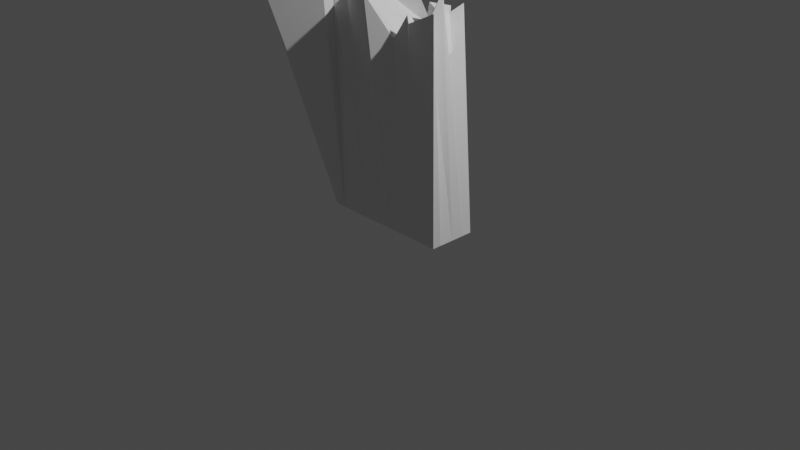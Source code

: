 # Source: floor.blend  (saved by Blender 2.93.20; exported with 4.5.12 LTS)
import bpy
from mathutils import Matrix  # noqa: F401  (used for matrix-valued properties, if any)

bpy.ops.wm.read_factory_settings(use_empty=True)
scene = bpy.context.scene
scene.name = 'Scene'

# ---- collections
col_collection = bpy.data.collections.new('Collection'); scene.collection.children.link(col_collection)

# ---- world
world_world = bpy.data.worlds.new('World'); scene.world = world_world
world_world.use_nodes = True; world_world.node_tree.nodes.clear()
_N = world_world.node_tree.nodes; _L = world_world.node_tree.links
n0 = _N.new('ShaderNodeOutputWorld'); n0.name = 'World Output'; n0.location = (300, 300)
n1 = _N.new('ShaderNodeBackground'); n1.name = 'Background'; n1.location = (10, 300)
n1.inputs[0].default_value = (0.05088, 0.05088, 0.05088, 1.0)
_L.new(n1.outputs[0], n0.inputs[0])
n0.is_active_output = True
world_world.color = (0.05088, 0.05088, 0.05088)
world_world.use_sun_shadow = False
world_world.sun_shadow_jitter_overblur = 0.0

# ---- cameras
cam_camera = bpy.data.cameras.new('Camera')
cam_camera.clip_end = 100.0
cam_camera.ortho_scale = 7.314

# ---- lights
light_light = bpy.data.lights.new('Light', 'POINT')
light_light.transmission_factor = 0.0
light_light.energy = 1000.0
light_light.shadow_soft_size = 0.1
light_light.shadow_maximum_resolution = 0.006
light_light.use_absolute_resolution = True

# ---- meshes
me_x = bpy.data.meshes.new('Цилиндр')
me_x.from_pydata([(-0.2893, 0.7107, 0.0002613), (-0.5295, 0.9991, 1.933), (0.7107, -0.2893, 0.0002613), (0.597, -0.01039, 2.229), (0.3478, -0.6522, -0.000384), (0.3207, -0.7053, 2.318), (-0.6522, 0.3478, -0.000384), (-1.264, 0.3251, 2.154), (0.5642, -0.1427, 0.0002613), (0.4647, -0.03529, 2.143), (0.2012, -0.5057, -0.000384), (0.09599, -0.3357, 2.122), (0.3188, 0.1614, 1.937), (-0.08685, -0.2176, -0.000384), (0.2761, 0.1454, 0.0002613), (-0.04416, -0.2016, 1.936), (0.09506, 0.2628, 2.434), (-0.1521, -0.1523, -0.000384), (0.2108, 0.2106, 0.0002613), (-0.3173, -0.1822, 2.359), (-0.2826, 0.8364, 2.248), (-0.5739, 0.2695, -0.000384), (-0.211, 0.6324, 0.0002613), (-0.7377, 0.232, 2.431), (-0.168, 0.5894, 0.0002613), (-0.637, 0.3326, 2.227), (-0.2741, 0.6955, 2.228), (-0.5309, 0.2265, -0.000384), (0.05803, 0.3634, 0.0002613), (-0.5078, 0.3087, 2.228), (-0.07383, 0.4953, 2.415), (-0.3049, 0.0004812, -0.000384), (0.4631, -0.04169, 0.0002613), (0.08146, -0.2659, 2.186), (0.4812, 0.1317, 2.165), (0.1002, -0.4046, -0.000384), (0.5293, -0.4707, -6.135e-05), (0.3985, -0.3557, 2.431), (-0.4707, 0.5293, -6.135e-05), (-0.8811, 0.5917, 2.149), (0.3827, -0.3242, -6.135e-05), (0.2833, -0.2167, 2.142), (0.09461, -0.0361, -6.135e-05), (0.05051, 0.01525, 1.947), (0.02938, 0.02913, -6.135e-05), (-0.2595, 0.1446, 2.246), (-0.3925, 0.451, -6.135e-05), (-0.5206, 0.5814, 2.269), (-0.4556, 0.5141, 2.228), (-0.3494, 0.4079, -6.135e-05), (-0.3337, 0.2156, 2.129), (-0.1234, 0.1819, -6.135e-05), (0.1548, -0.1823, 1.938), (0.2817, -0.2231, -6.135e-05), (0.4958, -0.2385, 1.822), (-0.3338, 0.6662, 0.0001821), (0.6662, -0.3338, 0.0001821), (-0.6211, 0.766, 2.142), (0.5196, -0.1873, 0.0001821), (0.4202, -0.07983, 2.143), (0.2315, 0.1008, 0.0001821), (0.2742, 0.1168, 1.937), (0.1663, 0.1661, 0.0001821), (-0.1226, 0.2816, 2.246), (-0.2555, 0.5879, 0.0001821), (-0.2412, 0.7431, 2.411), (-0.3187, 0.651, 2.228), (-0.2125, 0.5448, 0.0001821), (-0.1797, 0.5121, 2.195), (0.01348, 0.3189, 0.0001821), (0.2795, 0.04128, 2.222), (0.4186, -0.08623, 0.0001821), (0.6319, -0.3681, 0.0001213), (-0.928, 0.6326, 1.962), (0.4854, -0.2215, 0.0001213), (0.3859, -0.1141, 2.143), (0.1973, 0.06659, 0.0001213), (0.24, 0.08259, 1.937), (0.1321, 0.1318, 0.0001213), (-0.1568, 0.2473, 2.246), (-0.2898, 0.5537, 0.0001213), (-0.4632, 0.7291, 2.16), (-0.3529, 0.6168, 2.228), (-0.2467, 0.5106, 0.0001213), (-0.2455, 0.4089, 2.219), (-0.02075, 0.2846, 0.0001213), (0.3624, -0.1094, 1.92), (0.3843, -0.1205, 0.0001213), (0.4616, -0.2727, 1.822), (-0.3681, 0.6319, 0.0001213), (0.4187, -0.5813, -0.0002579), (-1.072, 0.423, 2.211), (0.2722, -0.4347, -0.0002579), (0.1867, -0.429, 2.173), (-0.01592, -0.1466, -0.0002579), (0.02678, -0.1306, 1.936), (-0.08115, -0.08139, -0.0002579), (-0.09637, 0.00613, 2.213), (-0.503, 0.3404, -0.0002579), (-0.7627, 0.4263, 2.165), (-0.5661, 0.4036, 2.228), (-0.4599, 0.2974, -0.0002579), (-0.3546, 0.1588, 2.202), (-0.234, 0.07142, -0.0002579), (0.1492, -0.3226, 1.92), (0.1711, -0.3337, -0.0002579), (0.2741, -0.403, 2.147), (-0.5813, 0.4187, -0.0002579)], [], [(8, 9, 3, 2), (90, 106, 5, 4), (99, 91, 7, 23), (21, 23, 7, 6), (55, 57, 1, 0), (92, 90, 4, 10), (105, 92, 10, 35), (4, 5, 11, 10), (106, 93, 11, 5), (32, 34, 9, 8), (18, 16, 12, 14), (96, 94, 13, 17), (35, 33, 15, 13), (104, 95, 15, 33), (103, 96, 17, 31), (28, 30, 16, 18), (13, 15, 19, 17), (95, 97, 19, 15), (0, 1, 20, 22), (107, 98, 21, 6), (27, 25, 23, 21), (100, 99, 23, 25), (102, 100, 25, 29), (31, 29, 25, 27), (22, 20, 26, 24), (98, 101, 27, 21), (17, 19, 29, 31), (97, 102, 29, 19), (24, 26, 30, 28), (101, 103, 31, 27), (93, 104, 33, 11), (10, 11, 33, 35), (14, 12, 34, 32), (94, 105, 35, 13), (76, 87, 53, 42), (75, 86, 52, 41), (83, 85, 51, 49), (79, 84, 50, 45), (80, 83, 49, 46), (84, 82, 48, 50), (82, 81, 47, 48), (89, 80, 46, 38), (77, 79, 45, 43), (85, 78, 44, 51), (86, 77, 43, 52), (78, 76, 42, 44), (88, 75, 41, 37), (87, 74, 40, 53), (74, 72, 36, 40), (107, 91, 39, 38), (81, 73, 39, 47), (72, 88, 37, 36), (2, 3, 54, 56), (20, 1, 57, 65), (8, 2, 56, 58), (32, 8, 58, 71), (3, 9, 59, 54), (18, 14, 60, 62), (34, 12, 61, 70), (28, 18, 62, 69), (12, 16, 63, 61), (0, 22, 64, 55), (26, 20, 65, 66), (30, 26, 66, 68), (22, 24, 67, 64), (16, 30, 68, 63), (24, 28, 69, 67), (9, 34, 70, 59), (14, 32, 71, 60), (89, 73, 57, 55), (38, 39, 73, 89), (56, 54, 88, 72), (65, 57, 73, 81), (58, 56, 72, 74), (71, 58, 74, 87), (54, 59, 75, 88), (62, 60, 76, 78), (70, 61, 77, 86), (69, 62, 78, 85), (61, 63, 79, 77), (55, 64, 80, 89), (66, 65, 81, 82), (68, 66, 82, 84), (64, 67, 83, 80), (63, 68, 84, 79), (67, 69, 85, 83), (59, 70, 86, 75), (60, 71, 87, 76), (6, 7, 91, 107), (42, 53, 105, 94), (41, 52, 104, 93), (49, 51, 103, 101), (45, 50, 102, 97), (46, 49, 101, 98), (50, 48, 100, 102), (48, 47, 99, 100), (38, 46, 98, 107), (43, 45, 97, 95), (51, 44, 96, 103), (52, 43, 95, 104), (44, 42, 94, 96), (37, 41, 93, 106), (53, 40, 92, 105), (40, 36, 90, 92), (47, 39, 91, 99), (36, 37, 106, 90)])
_uv = me_x.uv_layers.new(name='UVКарта')
_uv.uv.foreach_set('vector', [0.7866, 0.5, 0.7866, 1.0, 0.75, 1.0, 0.75, 0.5, 0.5489, 0.5, 0.5489, 1.0, 0.5, 1.0, 0.5, 0.5, 0.0757, 0.2781, 0.05691, 0.2969, 0.01, 0.25, 0.02879, 0.2312, 0.2696, 0.5, 0.2696, 1.0, 0.25, 1.0, 0.25, 0.5, 0.03068, 0.5, 0.03068, 1.0, 0.0, 1.0, 0.0, 0.5, 0.7617, 0.09208, 0.7969, 0.05691, 0.75, 0.01, 0.7148, 0.04517, 0.7375, 0.1163, 0.7617, 0.09208, 0.7148, 0.04517, 0.6906, 0.06942, 0.5, 0.5, 0.5, 1.0, 0.4634, 1.0, 0.4634, 0.5, 0.2969, 0.05691, 0.2617, 0.09208, 0.2148, 0.04517, 0.25, 0.01, 0.8119, 0.5, 0.8119, 1.0, 0.7866, 1.0, 0.7866, 0.5, 0.875, 0.5, 0.875, 1.0, 0.8587, 1.0, 0.8587, 0.5, 0.6769, 0.1769, 0.6926, 0.1612, 0.6457, 0.1143, 0.63, 0.13, 0.4381, 0.5, 0.4381, 1.0, 0.3913, 1.0, 0.3913, 0.5, 0.2375, 0.1163, 0.1926, 0.1612, 0.1457, 0.1143, 0.1906, 0.06942, 0.6403, 0.2136, 0.6769, 0.1769, 0.63, 0.13, 0.5934, 0.1666, 0.9132, 0.5, 0.9132, 1.0, 0.875, 1.0, 0.875, 0.5, 0.3913, 0.5, 0.3913, 1.0, 0.375, 1.0, 0.375, 0.5, 0.1926, 0.1612, 0.1769, 0.1769, 0.13, 0.13, 0.1457, 0.1143, 1.0, 0.5, 1.0, 1.0, 0.9804, 1.0, 0.9804, 0.5, 0.5569, 0.2969, 0.5757, 0.2781, 0.5288, 0.2312, 0.51, 0.25, 0.2803, 0.5, 0.2803, 1.0, 0.2696, 1.0, 0.2696, 0.5, 0.08603, 0.2678, 0.0757, 0.2781, 0.02879, 0.2312, 0.03912, 0.2209, 0.1403, 0.2136, 0.08603, 0.2678, 0.03912, 0.2209, 0.09335, 0.1666, 0.3368, 0.5, 0.3368, 1.0, 0.2803, 1.0, 0.2803, 0.5, 0.9804, 0.5, 0.9804, 1.0, 0.9697, 1.0, 0.9697, 0.5, 0.5757, 0.2781, 0.586, 0.2678, 0.5391, 0.2209, 0.5288, 0.2312, 0.375, 0.5, 0.375, 1.0, 0.3368, 1.0, 0.3368, 0.5, 0.1769, 0.1769, 0.1403, 0.2136, 0.09335, 0.1666, 0.13, 0.13, 0.9697, 0.5, 0.9697, 1.0, 0.9132, 1.0, 0.9132, 0.5, 0.586, 0.2678, 0.6403, 0.2136, 0.5934, 0.1666, 0.5391, 0.2209, 0.2617, 0.09208, 0.2375, 0.1163, 0.1906, 0.06942, 0.2148, 0.04517, 0.4634, 0.5, 0.4634, 1.0, 0.4381, 1.0, 0.4381, 0.5, 0.8587, 0.5, 0.8587, 1.0, 0.8119, 1.0, 0.8119, 0.5, 0.6926, 0.1612, 0.7375, 0.1163, 0.6906, 0.06942, 0.6457, 0.1143, 0.8336, 0.3022, 0.8785, 0.2573, 0.8106, 0.1894, 0.7657, 0.2343, 0.4027, 0.2331, 0.3785, 0.2573, 0.3106, 0.1894, 0.3348, 0.1652, 0.727, 0.4088, 0.7813, 0.3546, 0.7134, 0.2866, 0.6591, 0.3409, 0.3179, 0.3179, 0.2813, 0.3546, 0.2134, 0.2866, 0.25, 0.25, 0.7167, 0.4191, 0.727, 0.4088, 0.6591, 0.3409, 0.6488, 0.3512, 0.2813, 0.3546, 0.227, 0.4088, 0.1591, 0.3409, 0.2134, 0.2866, 0.227, 0.4088, 0.2167, 0.4191, 0.1488, 0.3512, 0.1591, 0.3409, 0.6979, 0.4379, 0.7167, 0.4191, 0.6488, 0.3512, 0.63, 0.37, 0.3336, 0.3022, 0.3179, 0.3179, 0.25, 0.25, 0.2657, 0.2343, 0.7813, 0.3546, 0.8179, 0.3179, 0.75, 0.25, 0.7134, 0.2866, 0.3785, 0.2573, 0.3336, 0.3022, 0.2657, 0.2343, 0.3106, 0.1894, 0.8179, 0.3179, 0.8336, 0.3022, 0.7657, 0.2343, 0.75, 0.25, 0.4379, 0.1979, 0.4027, 0.2331, 0.3348, 0.1652, 0.37, 0.13, 0.8785, 0.2573, 0.9027, 0.2331, 0.8348, 0.1652, 0.8106, 0.1894, 0.9027, 0.2331, 0.9379, 0.1979, 0.87, 0.13, 0.8348, 0.1652, 0.2011, 0.5, 0.2011, 1.0, 0.125, 1.0, 0.125, 0.5, 0.2167, 0.4191, 0.1979, 0.4379, 0.13, 0.37, 0.1488, 0.3512, 0.6957, 0.5, 0.6957, 1.0, 0.625, 1.0, 0.625, 0.5, 0.75, 0.5, 0.75, 1.0, 0.7193, 1.0, 0.7193, 0.5, 0.2688, 0.4712, 0.25, 0.49, 0.2205, 0.4605, 0.2393, 0.4418, 0.9548, 0.2852, 0.99, 0.25, 0.9605, 0.2205, 0.9254, 0.2557, 0.9306, 0.3094, 0.9548, 0.2852, 0.9254, 0.2557, 0.9011, 0.28, 0.49, 0.25, 0.4548, 0.2852, 0.4254, 0.2557, 0.4605, 0.2205, 0.87, 0.37, 0.8857, 0.3543, 0.8562, 0.3249, 0.8406, 0.3405, 0.4306, 0.3094, 0.3857, 0.3543, 0.3562, 0.3249, 0.4011, 0.28, 0.8334, 0.4066, 0.87, 0.37, 0.8406, 0.3405, 0.8039, 0.3772, 0.3857, 0.3543, 0.37, 0.37, 0.3406, 0.3405, 0.3562, 0.3249, 0.75, 0.49, 0.7688, 0.4712, 0.7393, 0.4418, 0.7205, 0.4605, 0.2791, 0.4609, 0.2688, 0.4712, 0.2393, 0.4418, 0.2497, 0.4314, 0.3334, 0.4066, 0.2791, 0.4609, 0.2497, 0.4314, 0.3039, 0.3772, 0.7688, 0.4712, 0.7791, 0.4609, 0.7497, 0.4314, 0.7393, 0.4418, 0.37, 0.37, 0.3334, 0.4066, 0.3039, 0.3772, 0.3406, 0.3405, 0.7791, 0.4609, 0.8334, 0.4066, 0.8039, 0.3772, 0.7497, 0.4314, 0.4548, 0.2852, 0.4306, 0.3094, 0.4011, 0.28, 0.4254, 0.2557, 0.8857, 0.3543, 0.9306, 0.3094, 0.9011, 0.28, 0.8562, 0.3249, 0.05426, 0.5, 0.05426, 1.0, 0.03068, 1.0, 0.03068, 0.5, 0.125, 0.5, 0.125, 1.0, 0.05426, 1.0, 0.05426, 0.5, 0.7193, 0.5, 0.7193, 1.0, 0.6957, 1.0, 0.6957, 0.5, 0.2393, 0.4418, 0.2205, 0.4605, 0.1979, 0.4379, 0.2167, 0.4191, 0.9254, 0.2557, 0.9605, 0.2205, 0.9379, 0.1979, 0.9027, 0.2331, 0.9011, 0.28, 0.9254, 0.2557, 0.9027, 0.2331, 0.8785, 0.2573, 0.4605, 0.2205, 0.4254, 0.2557, 0.4027, 0.2331, 0.4379, 0.1979, 0.8406, 0.3405, 0.8562, 0.3249, 0.8336, 0.3022, 0.8179, 0.3179, 0.4011, 0.28, 0.3562, 0.3249, 0.3336, 0.3022, 0.3785, 0.2573, 0.8039, 0.3772, 0.8406, 0.3405, 0.8179, 0.3179, 0.7813, 0.3546, 0.3562, 0.3249, 0.3406, 0.3405, 0.3179, 0.3179, 0.3336, 0.3022, 0.7205, 0.4605, 0.7393, 0.4418, 0.7167, 0.4191, 0.6979, 0.4379, 0.2497, 0.4314, 0.2393, 0.4418, 0.2167, 0.4191, 0.227, 0.4088, 0.3039, 0.3772, 0.2497, 0.4314, 0.227, 0.4088, 0.2813, 0.3546, 0.7393, 0.4418, 0.7497, 0.4314, 0.727, 0.4088, 0.7167, 0.4191, 0.3406, 0.3405, 0.3039, 0.3772, 0.2813, 0.3546, 0.3179, 0.3179, 0.7497, 0.4314, 0.8039, 0.3772, 0.7813, 0.3546, 0.727, 0.4088, 0.4254, 0.2557, 0.4011, 0.28, 0.3785, 0.2573, 0.4027, 0.2331, 0.8562, 0.3249, 0.9011, 0.28, 0.8785, 0.2573, 0.8336, 0.3022, 0.25, 0.5, 0.25, 1.0, 0.2011, 1.0, 0.2011, 0.5, 0.7657, 0.2343, 0.8106, 0.1894, 0.7375, 0.1163, 0.6926, 0.1612, 0.3348, 0.1652, 0.3106, 0.1894, 0.2375, 0.1163, 0.2617, 0.09208, 0.6591, 0.3409, 0.7134, 0.2866, 0.6403, 0.2136, 0.586, 0.2678, 0.25, 0.25, 0.2134, 0.2866, 0.1403, 0.2136, 0.1769, 0.1769, 0.6488, 0.3512, 0.6591, 0.3409, 0.586, 0.2678, 0.5757, 0.2781, 0.2134, 0.2866, 0.1591, 0.3409, 0.08603, 0.2678, 0.1403, 0.2136, 0.1591, 0.3409, 0.1488, 0.3512, 0.0757, 0.2781, 0.08603, 0.2678, 0.63, 0.37, 0.6488, 0.3512, 0.5757, 0.2781, 0.5569, 0.2969, 0.2657, 0.2343, 0.25, 0.25, 0.1769, 0.1769, 0.1926, 0.1612, 0.7134, 0.2866, 0.75, 0.25, 0.6769, 0.1769, 0.6403, 0.2136, 0.3106, 0.1894, 0.2657, 0.2343, 0.1926, 0.1612, 0.2375, 0.1163, 0.75, 0.25, 0.7657, 0.2343, 0.6926, 0.1612, 0.6769, 0.1769, 0.37, 0.13, 0.3348, 0.1652, 0.2617, 0.09208, 0.2969, 0.05691, 0.8106, 0.1894, 0.8348, 0.1652, 0.7617, 0.09208, 0.7375, 0.1163, 0.8348, 0.1652, 0.87, 0.13, 0.7969, 0.05691, 0.7617, 0.09208, 0.1488, 0.3512, 0.13, 0.37, 0.05691, 0.2969, 0.0757, 0.2781, 0.625, 0.5, 0.625, 1.0, 0.5489, 1.0, 0.5489, 0.5])
me_x.use_remesh_fix_poles = True
me_x.use_remesh_preserve_attributes = False
me_x.update()

# ---- objects
ob_light = bpy.data.objects.new('Light', light_light)
ob_camera = bpy.data.objects.new('Camera', cam_camera)
ob_x = bpy.data.objects.new('Цилиндр', me_x)

# ---- transforms, parenting, visibility, modifiers, constraints
ob_light.location = (4.076, 1.005, 5.904)
ob_light.rotation_euler = (0.6503, 0.05522, 1.866)
ob_light.lock_rotations_4d = False
ob_light.empty_display_type = 'ARROWS'
ob_light.color = (0.0, 0.0, 0.0, 0.0)
ob_light.lineart.crease_threshold = 0.0
ob_camera.location = (7.359, -6.926, 4.958)
ob_camera.rotation_euler = (1.109, 0.0, 0.8149)
ob_camera.lock_rotations_4d = False
ob_camera.empty_display_type = 'ARROWS'
ob_camera.color = (0.0, 0.0, 0.0, 0.0)
ob_camera.display_type = 'WIRE'
ob_camera.lineart.crease_threshold = 0.0
ob_x.location = (0.0, 0.0, 0.0)
ob_x.rotation_euler = (0.0, 0.0, 0.7854)

# ---- collection membership
col_collection.objects.link(ob_light)
col_collection.objects.link(ob_camera)
col_collection.objects.link(ob_x)

# ---- scene / render settings (as saved in the file)
scene.camera = ob_camera
scene.frame_start = 1; scene.frame_end = 250; scene.frame_set(1)
scene.render.engine = 'BLENDER_EEVEE_NEXT'
scene.cycles.use_denoising = False
scene.cycles.samples = 128
scene.cycles.sampling_pattern = 'TABULATED_SOBOL'
scene.cycles.use_adaptive_sampling = False
scene.cycles.use_light_tree = False
scene.view_settings.view_transform = 'Filmic'
bpy.context.view_layer.update()
